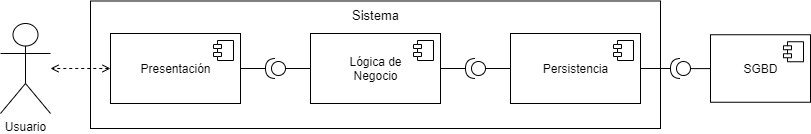

The diagram above was exported from draw.io. Its source (the exported page's mxGraphModel, read from the mxfile embedded in the PNG):
<mxGraphModel dx="862" dy="482" grid="0" gridSize="10" guides="1" tooltips="1" connect="1" arrows="1" fold="1" page="0" pageScale="1" pageWidth="827" pageHeight="1169" math="0" shadow="0">
  <root>
    <mxCell id="AzCXleMH391qMeO1yaVx-0" />
    <mxCell id="AzCXleMH391qMeO1yaVx-1" parent="AzCXleMH391qMeO1yaVx-0" />
    <mxCell id="cTSSW-Ml1HqVrtSYKz_m-3" value="&lt;div&gt;&lt;font style=&quot;font-size: 13px&quot;&gt;Sistema&lt;/font&gt;&lt;/div&gt;&lt;div&gt;&lt;br&gt;&lt;/div&gt;&lt;div&gt;&lt;br&gt;&lt;/div&gt;&lt;div&gt;&lt;br&gt;&lt;/div&gt;&lt;div&gt;&lt;br&gt;&lt;/div&gt;&lt;div&gt;&lt;br&gt;&lt;/div&gt;&lt;div&gt;&lt;br&gt;&lt;/div&gt;&lt;div&gt;&lt;br&gt;&lt;/div&gt;" style="html=1;" parent="AzCXleMH391qMeO1yaVx-1" vertex="1">
      <mxGeometry x="100" y="242.5" width="570" height="127.5" as="geometry" />
    </mxCell>
    <mxCell id="cTSSW-Ml1HqVrtSYKz_m-0" value="Usuario" style="shape=umlActor;verticalLabelPosition=bottom;verticalAlign=top;html=1;" parent="AzCXleMH391qMeO1yaVx-1" vertex="1">
      <mxGeometry x="10" y="265" width="50" height="90" as="geometry" />
    </mxCell>
    <mxCell id="cTSSW-Ml1HqVrtSYKz_m-4" style="edgeStyle=orthogonalEdgeStyle;rounded=0;orthogonalLoop=1;jettySize=auto;html=1;startArrow=open;startFill=0;endArrow=open;endFill=0;dashed=1;" parent="AzCXleMH391qMeO1yaVx-1" source="cTSSW-Ml1HqVrtSYKz_m-1" target="cTSSW-Ml1HqVrtSYKz_m-0" edge="1">
      <mxGeometry relative="1" as="geometry" />
    </mxCell>
    <mxCell id="cTSSW-Ml1HqVrtSYKz_m-1" value="Presentación" style="html=1;dropTarget=0;" parent="AzCXleMH391qMeO1yaVx-1" vertex="1">
      <mxGeometry x="120" y="275" width="130" height="70" as="geometry" />
    </mxCell>
    <mxCell id="cTSSW-Ml1HqVrtSYKz_m-2" value="" style="shape=module;jettyWidth=8;jettyHeight=4;" parent="cTSSW-Ml1HqVrtSYKz_m-1" vertex="1">
      <mxGeometry x="1" width="20" height="20" relative="1" as="geometry">
        <mxPoint x="-27" y="7" as="offset" />
      </mxGeometry>
    </mxCell>
    <mxCell id="cTSSW-Ml1HqVrtSYKz_m-9" style="edgeStyle=orthogonalEdgeStyle;rounded=0;orthogonalLoop=1;jettySize=auto;html=1;startArrow=none;startFill=0;endArrow=none;endFill=0;" parent="AzCXleMH391qMeO1yaVx-1" source="cTSSW-Ml1HqVrtSYKz_m-5" target="cTSSW-Ml1HqVrtSYKz_m-1" edge="1">
      <mxGeometry relative="1" as="geometry" />
    </mxCell>
    <mxCell id="cTSSW-Ml1HqVrtSYKz_m-5" value="" style="shape=providedRequiredInterface;html=1;verticalLabelPosition=bottom;rotation=180;" parent="AzCXleMH391qMeO1yaVx-1" vertex="1">
      <mxGeometry x="275" y="300" width="20" height="20" as="geometry" />
    </mxCell>
    <mxCell id="cTSSW-Ml1HqVrtSYKz_m-8" style="edgeStyle=orthogonalEdgeStyle;rounded=0;orthogonalLoop=1;jettySize=auto;html=1;startArrow=none;startFill=0;endArrow=none;endFill=0;" parent="AzCXleMH391qMeO1yaVx-1" source="cTSSW-Ml1HqVrtSYKz_m-6" target="cTSSW-Ml1HqVrtSYKz_m-5" edge="1">
      <mxGeometry relative="1" as="geometry" />
    </mxCell>
    <mxCell id="cTSSW-Ml1HqVrtSYKz_m-13" style="edgeStyle=orthogonalEdgeStyle;rounded=0;orthogonalLoop=1;jettySize=auto;html=1;startArrow=none;startFill=0;endArrow=none;endFill=0;" parent="AzCXleMH391qMeO1yaVx-1" source="cTSSW-Ml1HqVrtSYKz_m-6" target="cTSSW-Ml1HqVrtSYKz_m-10" edge="1">
      <mxGeometry relative="1" as="geometry" />
    </mxCell>
    <mxCell id="cTSSW-Ml1HqVrtSYKz_m-6" value="&lt;div&gt;Lógica de&lt;/div&gt;&lt;div&gt;Negocio&lt;br&gt;&lt;/div&gt;" style="html=1;dropTarget=0;" parent="AzCXleMH391qMeO1yaVx-1" vertex="1">
      <mxGeometry x="320" y="275" width="130" height="70" as="geometry" />
    </mxCell>
    <mxCell id="cTSSW-Ml1HqVrtSYKz_m-7" value="" style="shape=module;jettyWidth=8;jettyHeight=4;" parent="cTSSW-Ml1HqVrtSYKz_m-6" vertex="1">
      <mxGeometry x="1" width="20" height="20" relative="1" as="geometry">
        <mxPoint x="-27" y="7" as="offset" />
      </mxGeometry>
    </mxCell>
    <mxCell id="cTSSW-Ml1HqVrtSYKz_m-14" style="edgeStyle=orthogonalEdgeStyle;rounded=0;orthogonalLoop=1;jettySize=auto;html=1;startArrow=none;startFill=0;endArrow=none;endFill=0;" parent="AzCXleMH391qMeO1yaVx-1" source="cTSSW-Ml1HqVrtSYKz_m-10" target="cTSSW-Ml1HqVrtSYKz_m-11" edge="1">
      <mxGeometry relative="1" as="geometry" />
    </mxCell>
    <mxCell id="cTSSW-Ml1HqVrtSYKz_m-10" value="" style="shape=providedRequiredInterface;html=1;verticalLabelPosition=bottom;rotation=180;" parent="AzCXleMH391qMeO1yaVx-1" vertex="1">
      <mxGeometry x="475" y="300" width="20" height="20" as="geometry" />
    </mxCell>
    <mxCell id="cTSSW-Ml1HqVrtSYKz_m-18" style="edgeStyle=orthogonalEdgeStyle;rounded=0;orthogonalLoop=1;jettySize=auto;html=1;startArrow=none;startFill=0;endArrow=none;endFill=0;" parent="AzCXleMH391qMeO1yaVx-1" source="cTSSW-Ml1HqVrtSYKz_m-11" target="cTSSW-Ml1HqVrtSYKz_m-15" edge="1">
      <mxGeometry relative="1" as="geometry" />
    </mxCell>
    <mxCell id="cTSSW-Ml1HqVrtSYKz_m-11" value="Persistencia" style="html=1;dropTarget=0;" parent="AzCXleMH391qMeO1yaVx-1" vertex="1">
      <mxGeometry x="520" y="275" width="130" height="70" as="geometry" />
    </mxCell>
    <mxCell id="cTSSW-Ml1HqVrtSYKz_m-12" value="" style="shape=module;jettyWidth=8;jettyHeight=4;" parent="cTSSW-Ml1HqVrtSYKz_m-11" vertex="1">
      <mxGeometry x="1" width="20" height="20" relative="1" as="geometry">
        <mxPoint x="-27" y="7" as="offset" />
      </mxGeometry>
    </mxCell>
    <mxCell id="cTSSW-Ml1HqVrtSYKz_m-15" value="" style="shape=providedRequiredInterface;html=1;verticalLabelPosition=bottom;rotation=180;" parent="AzCXleMH391qMeO1yaVx-1" vertex="1">
      <mxGeometry x="680" y="300" width="20" height="20" as="geometry" />
    </mxCell>
    <mxCell id="cTSSW-Ml1HqVrtSYKz_m-19" style="edgeStyle=orthogonalEdgeStyle;rounded=0;orthogonalLoop=1;jettySize=auto;html=1;startArrow=none;startFill=0;endArrow=none;endFill=0;" parent="AzCXleMH391qMeO1yaVx-1" source="cTSSW-Ml1HqVrtSYKz_m-16" target="cTSSW-Ml1HqVrtSYKz_m-15" edge="1">
      <mxGeometry relative="1" as="geometry" />
    </mxCell>
    <mxCell id="cTSSW-Ml1HqVrtSYKz_m-16" value="SGBD" style="html=1;dropTarget=0;" parent="AzCXleMH391qMeO1yaVx-1" vertex="1">
      <mxGeometry x="720" y="276.25" width="100" height="67.5" as="geometry" />
    </mxCell>
    <mxCell id="cTSSW-Ml1HqVrtSYKz_m-17" value="" style="shape=module;jettyWidth=8;jettyHeight=4;" parent="cTSSW-Ml1HqVrtSYKz_m-16" vertex="1">
      <mxGeometry x="1" width="20" height="20" relative="1" as="geometry">
        <mxPoint x="-27" y="7" as="offset" />
      </mxGeometry>
    </mxCell>
  </root>
</mxGraphModel>